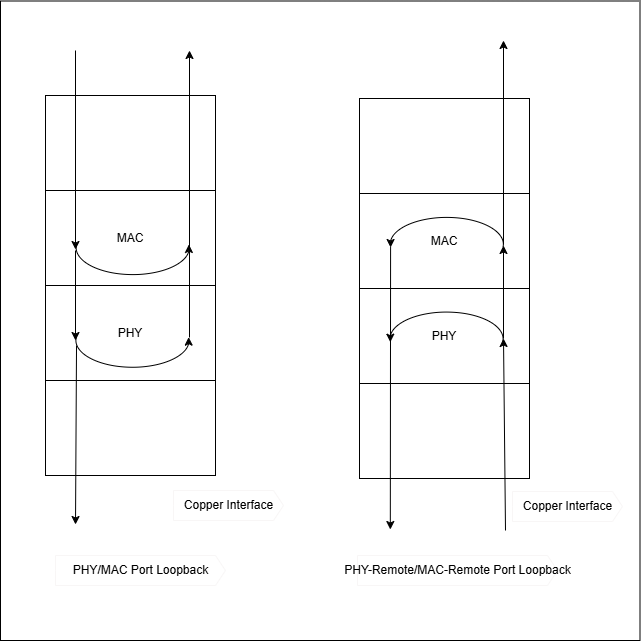

The diagram above was exported from draw.io. Its source (the exported page's mxGraphModel, read from the mxfile embedded in the PNG):
<mxGraphModel dx="786" dy="516" grid="1" gridSize="10" guides="1" tooltips="1" connect="1" arrows="1" fold="1" page="1" pageScale="1" pageWidth="850" pageHeight="1100" math="0" shadow="0">
  <root>
    <mxCell id="0" />
    <mxCell id="1" parent="0" />
    <mxCell id="zqfDG0ML8sqn8xgWFIYB-52" parent="1" style="whiteSpace=wrap;html=1;aspect=fixed;" value="" vertex="1">
      <mxGeometry height="639.5" width="639.5" x="105" y="10.5" as="geometry" />
    </mxCell>
    <mxCell id="t2--usn7LRrCiOZNTH3z-16" parent="1" style="html=1;shadow=0;dashed=0;align=center;verticalAlign=middle;shape=mxgraph.arrows2.arrow;dy=0;dx=10;notch=0;strokeColor=light-dark(#f8f6f6, #ededed);" value="PHY/MAC Port L&lt;span style=&quot;background-color: transparent; color: light-dark(rgb(0, 0, 0), rgb(255, 255, 255));&quot;&gt;oopback&lt;/span&gt;" vertex="1">
      <mxGeometry height="30" width="170" x="160" y="565" as="geometry" />
    </mxCell>
    <mxCell id="zqfDG0ML8sqn8xgWFIYB-2" parent="1" style="rounded=0;whiteSpace=wrap;html=1;" value="MAC" vertex="1">
      <mxGeometry height="95" width="170" x="150" y="200" as="geometry" />
    </mxCell>
    <mxCell id="zqfDG0ML8sqn8xgWFIYB-23" parent="1" style="rounded=0;whiteSpace=wrap;html=1;" value="PHY" vertex="1">
      <mxGeometry height="95" width="170" x="150" y="295" as="geometry" />
    </mxCell>
    <mxCell id="zqfDG0ML8sqn8xgWFIYB-24" parent="1" style="rounded=0;whiteSpace=wrap;html=1;" value="" vertex="1">
      <mxGeometry height="95" width="170" x="150" y="390" as="geometry" />
    </mxCell>
    <mxCell id="zqfDG0ML8sqn8xgWFIYB-25" parent="1" style="html=1;shadow=0;dashed=0;align=center;verticalAlign=middle;shape=mxgraph.arrows2.arrow;dy=0;dx=10;notch=0;strokeColor=light-dark(#f8f6f6, #ededed);" value="Copper Interface" vertex="1">
      <mxGeometry height="30" width="110" x="278" y="500" as="geometry" />
    </mxCell>
    <mxCell id="zqfDG0ML8sqn8xgWFIYB-26" parent="1" style="rounded=0;whiteSpace=wrap;html=1;" value="" vertex="1">
      <mxGeometry height="95" width="170" x="150" y="105" as="geometry" />
    </mxCell>
    <mxCell id="zqfDG0ML8sqn8xgWFIYB-27" edge="1" parent="1" style="endArrow=classic;html=1;rounded=0;" value="">
      <mxGeometry height="50" relative="1" width="50" as="geometry">
        <mxPoint x="180" y="60" as="sourcePoint" />
        <mxPoint x="180" y="259" as="targetPoint" />
      </mxGeometry>
    </mxCell>
    <mxCell id="zqfDG0ML8sqn8xgWFIYB-30" edge="1" parent="1" style="endArrow=classic;html=1;rounded=0;exitX=0.704;exitY=0.031;exitDx=0;exitDy=0;exitPerimeter=0;" value="">
      <mxGeometry height="50" relative="1" width="50" as="geometry">
        <mxPoint x="181.01985000000002" y="355.00271999999984" as="sourcePoint" />
        <mxPoint x="180" y="534" as="targetPoint" />
      </mxGeometry>
    </mxCell>
    <mxCell id="zqfDG0ML8sqn8xgWFIYB-33" parent="1" style="shape=mxgraph.basic.arc;html=1;startAngle=0;endAngle=0.5;endArrow=classic;endFill=1;rotation=90;strokeWidth=1;fontStyle=1;direction=east;flipH=0;legacyAnchorPoints=0;flipV=1;" value="" vertex="1">
      <mxGeometry height="119.35" width="60.43" x="207.04000000000002" y="194.33" as="geometry" />
    </mxCell>
    <mxCell id="zqfDG0ML8sqn8xgWFIYB-36" parent="1" style="shape=mxgraph.basic.arc;html=1;startAngle=0;endAngle=0.5;endArrow=classic;endFill=1;rotation=90;strokeWidth=1;fontStyle=1;direction=east;flipH=0;legacyAnchorPoints=0;flipV=1;" value="" vertex="1">
      <mxGeometry height="119.35" width="60.43" x="206.78000000000003" y="286.99999999999994" as="geometry" />
    </mxCell>
    <mxCell id="zqfDG0ML8sqn8xgWFIYB-37" edge="1" parent="1" style="endArrow=classic;html=1;rounded=0;exitX=0.704;exitY=0.031;exitDx=0;exitDy=0;exitPerimeter=0;" value="">
      <mxGeometry height="50" relative="1" width="50" as="geometry">
        <mxPoint x="180" y="260" as="sourcePoint" />
        <mxPoint x="180" y="350" as="targetPoint" />
      </mxGeometry>
    </mxCell>
    <mxCell id="zqfDG0ML8sqn8xgWFIYB-38" edge="1" parent="1" style="endArrow=classic;html=1;rounded=0;" value="">
      <mxGeometry height="50" relative="1" width="50" as="geometry">
        <mxPoint x="294" y="347" as="sourcePoint" />
        <mxPoint x="294" y="60" as="targetPoint" />
      </mxGeometry>
    </mxCell>
    <mxCell id="zqfDG0ML8sqn8xgWFIYB-39" parent="1" style="html=1;shadow=0;dashed=0;align=center;verticalAlign=middle;shape=mxgraph.arrows2.arrow;dy=0;dx=10;notch=0;strokeColor=light-dark(#f8f6f6, #ededed);" value="PHY-Remote/MAC-Remote Port L&lt;span style=&quot;background-color: transparent; color: light-dark(rgb(0, 0, 0), rgb(255, 255, 255));&quot;&gt;oopback&lt;/span&gt;" vertex="1">
      <mxGeometry height="30" width="200" x="462" y="565" as="geometry" />
    </mxCell>
    <mxCell id="zqfDG0ML8sqn8xgWFIYB-40" parent="1" style="rounded=0;whiteSpace=wrap;html=1;" value="MAC" vertex="1">
      <mxGeometry height="95" width="170" x="464" y="203" as="geometry" />
    </mxCell>
    <mxCell id="zqfDG0ML8sqn8xgWFIYB-41" parent="1" style="rounded=0;whiteSpace=wrap;html=1;" value="PHY" vertex="1">
      <mxGeometry height="95" width="170" x="464" y="298" as="geometry" />
    </mxCell>
    <mxCell id="zqfDG0ML8sqn8xgWFIYB-42" parent="1" style="rounded=0;whiteSpace=wrap;html=1;" value="" vertex="1">
      <mxGeometry height="95" width="170" x="464" y="393" as="geometry" />
    </mxCell>
    <mxCell id="zqfDG0ML8sqn8xgWFIYB-43" parent="1" style="html=1;shadow=0;dashed=0;align=center;verticalAlign=middle;shape=mxgraph.arrows2.arrow;dy=0;dx=10;notch=0;strokeColor=light-dark(#f8f6f6, #ededed);" value="Copper Interface" vertex="1">
      <mxGeometry height="30" width="110" x="617" y="501" as="geometry" />
    </mxCell>
    <mxCell id="zqfDG0ML8sqn8xgWFIYB-44" parent="1" style="rounded=0;whiteSpace=wrap;html=1;" value="" vertex="1">
      <mxGeometry height="95" width="170" x="464" y="108" as="geometry" />
    </mxCell>
    <mxCell id="zqfDG0ML8sqn8xgWFIYB-45" edge="1" parent="1" style="endArrow=classic;html=1;rounded=0;" value="">
      <mxGeometry height="50" relative="1" width="50" as="geometry">
        <mxPoint x="608" y="348" as="sourcePoint" />
        <mxPoint x="608" y="255" as="targetPoint" />
      </mxGeometry>
    </mxCell>
    <mxCell id="zqfDG0ML8sqn8xgWFIYB-46" edge="1" parent="1" style="endArrow=classic;html=1;rounded=0;exitX=0.177;exitY=0.6;exitDx=0;exitDy=0;exitPerimeter=0;entryX=0.608;entryY=0.828;entryDx=0;entryDy=0;entryPerimeter=0;" value="">
      <mxGeometry height="50" relative="1" width="50" as="geometry">
        <mxPoint x="495.0899999999999" y="256" as="sourcePoint" />
        <mxPoint x="494.81600000000003" y="539.0059999999999" as="targetPoint" />
      </mxGeometry>
    </mxCell>
    <mxCell id="zqfDG0ML8sqn8xgWFIYB-47" parent="1" style="shape=mxgraph.basic.arc;html=1;startAngle=0;endAngle=0.5;endArrow=classic;endFill=1;rotation=90;strokeWidth=1;fontStyle=1;direction=west;flipH=0;legacyAnchorPoints=0;flipV=1;" value="" vertex="1">
      <mxGeometry height="119.35" width="60.43" x="521.04" y="197.33000000000004" as="geometry" />
    </mxCell>
    <mxCell id="zqfDG0ML8sqn8xgWFIYB-48" parent="1" style="shape=mxgraph.basic.arc;html=1;startAngle=0;endAngle=0.5;endArrow=classic;endFill=1;rotation=90;strokeWidth=1;fontStyle=1;direction=west;flipH=0;legacyAnchorPoints=0;flipV=1;" value="" vertex="1">
      <mxGeometry height="119.35" width="60.43" x="520.78" y="292" as="geometry" />
    </mxCell>
    <mxCell id="zqfDG0ML8sqn8xgWFIYB-50" edge="1" parent="1" style="endArrow=classic;html=1;rounded=0;" value="">
      <mxGeometry height="50" relative="1" width="50" as="geometry">
        <mxPoint x="610" y="540" as="sourcePoint" />
        <mxPoint x="608" y="348" as="targetPoint" />
      </mxGeometry>
    </mxCell>
    <mxCell id="DeAW01tSAB83lP4hwIX4-1" edge="1" parent="1" style="endArrow=classic;html=1;rounded=0;" value="">
      <mxGeometry height="50" relative="1" width="50" as="geometry">
        <mxPoint x="608" y="254" as="sourcePoint" />
        <mxPoint x="608" y="50" as="targetPoint" />
      </mxGeometry>
    </mxCell>
  </root>
</mxGraphModel>